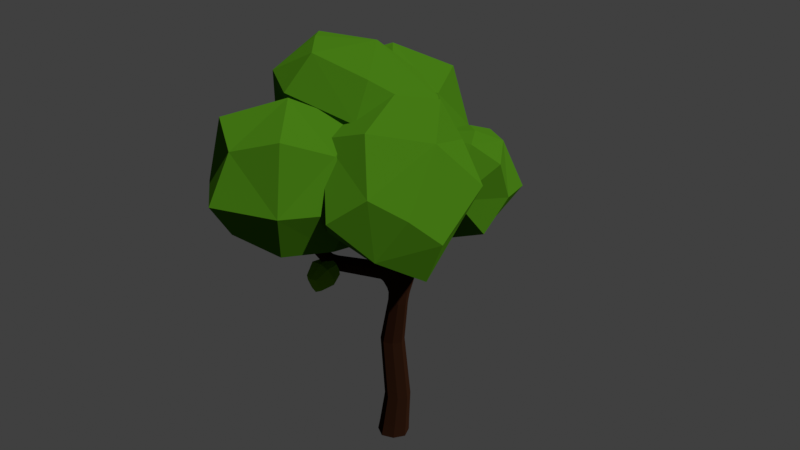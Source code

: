 # Source: CartoonTree1Blend.blend  (saved by Blender 2.77.0; exported with 4.5.12 LTS)
import bpy
from mathutils import Matrix  # noqa: F401  (used for matrix-valued properties, if any)

bpy.ops.wm.read_factory_settings(use_empty=True)
scene = bpy.context.scene
scene.name = 'Scene'

# ---- collections
col_collection_1 = bpy.data.collections.new('Collection 1'); scene.collection.children.link(col_collection_1)

# ---- images (referenced by path relative to the original .blend; pixels are not part of the script)
import os
ASSET_DIR = os.environ.get("B2B_ASSET_DIR", "")  # directory of the original .blend (textures are referenced by path, not embedded)
HERE = os.path.dirname(os.path.abspath(__file__))  # packed textures are extracted next to this script under _unpacked/

def load_image(name, relpath, width, height, colorspace="sRGB"):
    """Load a texture the original file referenced (path relative to the .blend, or extracted next to this script)."""
    p = next((c for c in (os.path.join(HERE, relpath), os.path.join(ASSET_DIR, relpath)) if relpath and os.path.exists(c)), "")
    if p:
        img = bpy.data.images.load(p, check_existing=True)
        img.name = name
    else:  # same state as the original file: an image datablock whose file is absent (Cycles renders it pink)
        img = bpy.data.images.new(name, width, height)
        img.source = "FILE"
        img.filepath = "//" + (relpath or name)
    img.colorspace_settings.name = colorspace
    return img
img_leaves_2_cartoon_jpg = load_image('Leaves_2_Cartoon.jpg', 'Leaves_2_Cartoon.jpg', 1024, 1024, 'sRGB')
img_leaves_2_cartoon_2_jpg = load_image('Leaves_2_Cartoon_2.jpg', 'Leaves_2_Cartoon_2.jpg', 1024, 1024, 'sRGB')
img_trunk_4_cartoon_jpg = load_image('Trunk_4_Cartoon.jpg', 'Trunk_4_Cartoon.jpg', 1024, 1024, 'sRGB')

# ---- materials (node trees are filled in below, after node groups)
mat_leafs = bpy.data.materials.new('Leafs')
mat_leafs.alpha_threshold = 0.0
mat_leafs.roughness = 0.5
mat_leafs2 = bpy.data.materials.new('Leafs2')
mat_leafs2.alpha_threshold = 0.0
mat_leafs2.roughness = 0.5
mat_material_004 = bpy.data.materials.new('Material.004')
mat_material_004.alpha_threshold = 0.0
mat_material_004.roughness = 0.5

# ---- material node trees
mat_leafs.use_nodes = True; mat_leafs.node_tree.nodes.clear()
_N = mat_leafs.node_tree.nodes; _L = mat_leafs.node_tree.links
n0 = _N.new('ShaderNodeOutputMaterial'); n0.name = 'Material Output'; n0.location = (300, 300)
n1 = _N.new('ShaderNodeTexImage'); n1.name = 'Image Texture'; n1.location = (-180, 300)
n1.width = 140
n1.image = img_leaves_2_cartoon_jpg
n2 = _N.new('ShaderNodeBsdfDiffuse'); n2.name = 'Diffuse BSDF'; n2.location = (10, 300)
n2.inputs[1].default_value = 0.2514
n3 = _N.new('ShaderNodeBsdfDiffuse'); n3.name = 'Diffuse BSDF.001'; n3.location = (10, 151)
n3.inputs[0].default_value = (0.04701, 0.1531, 0.00587, 1.0)
n3.inputs[1].default_value = 0.2514
_L.new(n1.outputs[0], n2.inputs[0])
_L.new(n3.outputs[0], n0.inputs[0])
n0.is_active_output = True
mat_leafs2.use_nodes = True; mat_leafs2.node_tree.nodes.clear()
_N = mat_leafs2.node_tree.nodes; _L = mat_leafs2.node_tree.links
n0 = _N.new('ShaderNodeOutputMaterial'); n0.name = 'Material Output'; n0.location = (300, 300)
n1 = _N.new('ShaderNodeTexImage'); n1.name = 'Image Texture'; n1.location = (-180, 300)
n1.width = 140
n1.image = img_leaves_2_cartoon_2_jpg
n2 = _N.new('ShaderNodeBsdfDiffuse'); n2.name = 'Diffuse BSDF'; n2.location = (10, 300)
n3 = _N.new('ShaderNodeBsdfDiffuse'); n3.name = 'Diffuse BSDF.001'; n3.location = (9, 157)
n3.inputs[0].default_value = (0.112, 0.2743, 0.00555, 1.0)
_L.new(n1.outputs[0], n2.inputs[0])
_L.new(n3.outputs[0], n0.inputs[0])
n0.is_active_output = True
mat_material_004.use_nodes = True; mat_material_004.node_tree.nodes.clear()
_N = mat_material_004.node_tree.nodes; _L = mat_material_004.node_tree.links
n0 = _N.new('ShaderNodeOutputMaterial'); n0.name = 'Material Output'; n0.location = (300, 300)
n1 = _N.new('ShaderNodeTexImage'); n1.name = 'Image Texture'; n1.location = (-181, 300)
n1.width = 140
n1.image = img_trunk_4_cartoon_jpg
n2 = _N.new('ShaderNodeBsdfDiffuse'); n2.name = 'Diffuse BSDF'; n2.location = (9, 300)
n2.width = 151
n2.inputs[1].default_value = 1.0
n3 = _N.new('ShaderNodeBsdfDiffuse'); n3.name = 'Diffuse BSDF.001'; n3.location = (9, 151)
n3.width = 151
n3.inputs[0].default_value = (0.01739, 0.006332, 0.002973, 1.0)
n3.inputs[1].default_value = 1.0
_L.new(n1.outputs[0], n2.inputs[0])
_L.new(n3.outputs[0], n0.inputs[0])
n0.is_active_output = True

# ---- world
world_world = bpy.data.worlds.new('World'); scene.world = world_world
world_world.color = (0.05088, 0.05088, 0.05088)
world_world.use_sun_shadow = False
world_world.sun_shadow_jitter_overblur = 0.0
world_world.cycles.sampling_method = 'MANUAL'

# ---- cameras
cam_camera = bpy.data.cameras.new('Camera')
cam_camera.clip_end = 100.0
cam_camera.lens = 35.0
cam_camera.sensor_width = 32.0
cam_camera.sensor_height = 18.0
cam_camera.ortho_scale = 7.314
cam_camera.dof.focus_distance = 0.0

# ---- lights
light_lamp = bpy.data.lights.new('Lamp', 'SUN')
light_lamp.transmission_factor = 0.0
light_lamp.cutoff_distance = 30.0
light_lamp.angle = 0.02
light_lamp.energy = 4.0
light_lamp.shadow_buffer_clip_start = 1.001
light_lamp.shadow_soft_size = 0.01
light_lamp.shadow_cascade_max_distance = 1000.0

# ---- meshes
me_cube_008 = bpy.data.meshes.new('Cube.008')
me_cube_008.from_pydata([(-1.0, 0.0, 0.0), (0.2185, 1.123, -0.0009558), (1.504, 0.06897, -0.01508), (0.2185, -1.074, -0.0009558), (0.1274, 0.02452, -0.9138), (0.2185, 0.02452, 0.8381), (-0.75, -0.75, 0.0), (-0.5782, 1.434e-08, 0.6297), (-0.75, 0.75, 0.0), (-0.75, 0.0, -0.75), (0.2185, 0.8482, 0.527), (1.366, 0.819, -0.01508), (0.2185, 0.8482, -0.8246), (1.255, 0.06897, 0.3422), (1.366, -0.681, -0.01508), (1.186, 0.06897, -0.6392), (0.2185, -0.7992, 0.6067), (0.3527, -0.7992, -0.633), (-0.5556, -0.5556, -0.5556), (-0.5556, -0.5556, 0.5556), (-0.5556, 0.5556, -0.5556), (-0.5556, 0.5556, 0.5556), (1.171, -0.4866, -0.5706), (1.171, -0.4866, 0.3829), (1.171, 0.6245, -0.5706), (1.171, 0.6245, 0.2715)], [], [(0, 6, 19, 7), (0, 7, 21, 8), (0, 8, 20, 9), (0, 9, 18, 6), (1, 8, 21, 10), (1, 10, 25, 11), (1, 11, 24, 12), (1, 12, 20, 8), (2, 11, 25, 13), (2, 13, 23, 14), (2, 14, 22, 15), (2, 15, 24, 11), (3, 14, 23, 16), (3, 16, 19, 6), (3, 6, 18, 17), (3, 17, 22, 14), (4, 17, 18, 9), (4, 9, 20, 12), (4, 12, 24, 15), (4, 15, 22, 17), (5, 16, 23, 13), (5, 13, 25, 10), (5, 10, 21, 7), (5, 7, 19, 16)])
_uv = me_cube_008.uv_layers.new(name='UVMap')
_uv.uv.foreach_set('vector', [0.8302, 0.122, 0.4552, 0.122, 0.5524, 0.3998, 0.8302, 0.4369, 0.8302, 0.122, 0.8302, 0.4369, 1.108, 0.3998, 1.205, 0.122, 0.8302, 0.122, 1.205, 0.122, 1.108, -0.1557, 0.8302, -0.253, 0.8302, 0.122, 0.8302, -0.253, 0.5524, -0.1557, 0.4552, 0.122, 0.532, 0.1216, 0.04772, 0.122, 0.1449, 0.3998, 0.532, 0.3855, 0.532, 0.1216, 0.532, 0.3855, 1.008, 0.2578, 1.106, 0.1145, 0.532, 0.1216, 1.106, 0.1145, 1.008, -0.1633, 0.532, -0.2903, 0.532, 0.1216, 0.532, -0.2903, 0.1449, -0.1557, 0.04772, 0.122, 0.8647, 0.1145, 1.24, 0.1145, 1.142, 0.2578, 0.8647, 0.2932, 0.8647, 0.1145, 0.8647, 0.2932, 0.5869, 0.3135, 0.4897, 0.1145, 0.8647, 0.1145, 0.4897, 0.1145, 0.5869, -0.1633, 0.8647, -0.1976, 0.8647, 0.1145, 0.8647, -0.1976, 1.142, -0.1633, 1.24, 0.1145, 0.532, 0.1216, 1.106, 0.1145, 1.008, 0.3135, 0.532, 0.4254, 0.532, 0.1216, 0.532, 0.4254, 0.1449, 0.3998, 0.04772, 0.122, 0.532, 0.1216, 0.04772, 0.122, 0.1449, -0.1557, 0.5991, -0.1944, 0.532, 0.1216, 0.5991, -0.1944, 1.008, -0.1633, 1.106, 0.1145, 0.4864, 0.8424, 0.5991, 0.4306, 0.1449, 0.5524, 0.04772, 0.8302, 0.4864, 0.8424, 0.04772, 0.8302, 0.1449, 1.108, 0.532, 1.254, 0.4864, 0.8424, 0.532, 1.254, 1.008, 1.142, 1.016, 0.8647, 0.4864, 0.8424, 1.016, 0.8647, 1.008, 0.5869, 0.5991, 0.4306, 0.532, 0.8424, 0.532, 0.4306, 1.008, 0.5869, 1.05, 0.8647, 0.532, 0.8424, 1.05, 0.8647, 1.008, 1.142, 0.532, 1.254, 0.532, 0.8424, 0.532, 1.254, 0.1449, 1.108, 0.1336, 0.8302, 0.532, 0.8424, 0.1336, 0.8302, 0.1449, 0.5524, 0.532, 0.4306])
me_cube_008.materials.append(mat_leafs)
me_cube_008.use_remesh_preserve_volume = False
me_cube_008.use_remesh_preserve_attributes = False
me_cube_008.use_mirror_vertex_groups = False
me_cube_008.update()
me_cube_007 = bpy.data.meshes.new('Cube.007')
me_cube_007.from_pydata([(-1.0, 0.0, 0.0), (0.0, 1.0, 0.0), (0.8885, 0.0, 0.0), (0.0, -1.0, 0.0), (0.0, 0.0, -1.0), (0.0, 0.0, 0.764), (-0.75, -0.75, 0.0), (-0.75, 0.0, 0.75), (-0.75, 0.75, 0.0), (-0.75, 0.0, -0.75), (0.0, 0.75, 0.4807), (0.75, 0.75, 0.0), (0.0, 0.75, -0.75), (0.6394, 0.0, 0.3573), (0.75, -0.75, 0.0), (0.75, 0.0, -0.75), (0.0, -0.75, 0.5533), (0.0, -0.75, -0.75), (-0.5556, -0.5556, -0.5556), (-0.5556, -0.5556, 0.5556), (-0.5556, 0.5556, -0.5556), (-0.5556, 0.5556, 0.5556), (0.5556, -0.5556, -0.5556), (0.5556, -0.5556, 0.398), (0.5556, 0.5556, -0.5556), (0.5556, 0.5556, 0.2866)], [], [(0, 6, 19, 7), (0, 7, 21, 8), (0, 8, 20, 9), (0, 9, 18, 6), (1, 8, 21, 10), (1, 10, 25, 11), (1, 11, 24, 12), (1, 12, 20, 8), (2, 11, 25, 13), (2, 13, 23, 14), (2, 14, 22, 15), (2, 15, 24, 11), (3, 14, 23, 16), (3, 16, 19, 6), (3, 6, 18, 17), (3, 17, 22, 14), (4, 17, 18, 9), (4, 9, 20, 12), (4, 12, 24, 15), (4, 15, 22, 17), (5, 16, 23, 13), (5, 13, 25, 10), (5, 10, 21, 7), (5, 7, 19, 16)])
_uv = me_cube_007.uv_layers.new(name='UVMap')
_uv.uv.foreach_set('vector', [0.6039, 0.1882, 0.2289, 0.1882, 0.3261, 0.466, 0.6039, 0.5632, 0.6039, 0.1882, 0.6039, 0.5632, 0.8817, 0.466, 0.9789, 0.1882, 0.6039, 0.1882, 0.9789, 0.1882, 0.8817, -0.08955, 0.6039, -0.1868, 0.6039, 0.1882, 0.6039, -0.1868, 0.3261, -0.08955, 0.2289, 0.1882, 0.2561, 0.1882, -0.1189, 0.1882, -0.02166, 0.466, 0.2561, 0.4286, 0.2561, 0.1882, 0.2561, 0.4286, 0.5339, 0.3315, 0.6311, 0.1882, 0.2561, 0.1882, 0.6311, 0.1882, 0.5339, -0.08955, 0.2561, -0.1868, 0.2561, 0.1882, 0.2561, -0.1868, -0.02166, -0.08955, -0.1189, 0.1882, 0.6039, 0.1882, 0.9789, 0.1882, 0.8817, 0.3315, 0.6039, 0.3669, 0.6039, 0.1882, 0.6039, 0.3669, 0.3261, 0.3872, 0.2289, 0.1882, 0.6039, 0.1882, 0.2289, 0.1882, 0.3261, -0.08955, 0.6039, -0.1868, 0.6039, 0.1882, 0.6039, -0.1868, 0.8817, -0.08955, 0.9789, 0.1882, 0.2561, 0.1882, 0.6311, 0.1882, 0.5339, 0.3872, 0.2561, 0.4649, 0.2561, 0.1882, 0.2561, 0.4649, -0.02166, 0.466, -0.1189, 0.1882, 0.2561, 0.1882, -0.1189, 0.1882, -0.02166, -0.08955, 0.2561, -0.1868, 0.2561, 0.1882, 0.2561, -0.1868, 0.5339, -0.08955, 0.6311, 0.1882, 0.2561, 0.6039, 0.2561, 0.2289, -0.02166, 0.3261, -0.1189, 0.6039, 0.2561, 0.6039, -0.1189, 0.6039, -0.02166, 0.8817, 0.2561, 0.9789, 0.2561, 0.6039, 0.2561, 0.9789, 0.5339, 0.8817, 0.6311, 0.6039, 0.2561, 0.6039, 0.6311, 0.6039, 0.5339, 0.3261, 0.2561, 0.2289, 0.2561, 0.6039, 0.2561, 0.2289, 0.5339, 0.3261, 0.5758, 0.6039, 0.2561, 0.6039, 0.5758, 0.6039, 0.5339, 0.8817, 0.2561, 0.9789, 0.2561, 0.6039, 0.2561, 0.9789, -0.02166, 0.8817, -0.1189, 0.6039, 0.2561, 0.6039, -0.1189, 0.6039, -0.02166, 0.3261, 0.2561, 0.2289])
me_cube_007.materials.append(mat_leafs2)
me_cube_007.use_remesh_preserve_volume = False
me_cube_007.use_remesh_preserve_attributes = False
me_cube_007.use_mirror_vertex_groups = False
me_cube_007.update()
me_cube_006 = bpy.data.meshes.new('Cube.006')
me_cube_006.from_pydata([(-1.0, 0.0, 0.0), (0.0, 1.0, 0.0), (0.8885, 0.0, 0.0), (0.0, -1.0, 0.0), (0.0, 0.0, -1.0), (0.0, 0.0, 0.764), (-0.75, -0.75, 0.0), (-0.75, 0.0, 0.75), (-0.75, 0.75, 0.0), (-0.75, 0.0, -0.75), (0.0, 0.75, 0.4807), (0.75, 0.75, 0.0), (0.0, 0.75, -0.75), (0.6394, 0.0, 0.3573), (0.75, -0.75, 0.0), (0.75, 0.0, -0.75), (0.0, -0.75, 0.5533), (0.0, -0.75, -0.75), (-0.5556, -0.5556, -0.5556), (-0.5556, -0.5556, 0.5556), (-0.5556, 0.5556, -0.5556), (-0.5556, 0.5556, 0.5556), (0.5556, -0.5556, -0.5556), (0.5556, -0.5556, 0.398), (0.5556, 0.5556, -0.5556), (0.5556, 0.5556, 0.2866)], [], [(0, 6, 19, 7), (0, 7, 21, 8), (0, 8, 20, 9), (0, 9, 18, 6), (1, 8, 21, 10), (1, 10, 25, 11), (1, 11, 24, 12), (1, 12, 20, 8), (2, 11, 25, 13), (2, 13, 23, 14), (2, 14, 22, 15), (2, 15, 24, 11), (3, 14, 23, 16), (3, 16, 19, 6), (3, 6, 18, 17), (3, 17, 22, 14), (4, 17, 18, 9), (4, 9, 20, 12), (4, 12, 24, 15), (4, 15, 22, 17), (5, 16, 23, 13), (5, 13, 25, 10), (5, 10, 21, 7), (5, 7, 19, 16)])
_uv = me_cube_006.uv_layers.new(name='UVMap')
_uv.uv.foreach_set('vector', [0.81, 0.7676, 0.435, 0.7676, 0.5322, 1.045, 0.81, 1.143, 0.81, 0.7676, 0.81, 1.143, 1.088, 1.045, 1.185, 0.7676, 0.81, 0.7676, 1.185, 0.7676, 1.088, 0.4898, 0.81, 0.3926, 0.81, 0.7676, 0.81, 0.3926, 0.5322, 0.4898, 0.435, 0.7676, 0.9172, 0.7676, 0.5422, 0.7676, 0.6394, 1.045, 0.9172, 1.008, 0.9172, 0.7676, 0.9172, 1.008, 1.195, 0.9109, 1.292, 0.7676, 0.9172, 0.7676, 1.292, 0.7676, 1.195, 0.4898, 0.9172, 0.3926, 0.9172, 0.7676, 0.9172, 0.3926, 0.6394, 0.4898, 0.5422, 0.7676, 0.81, 0.7676, 1.185, 0.7676, 1.088, 0.9109, 0.81, 0.9462, 0.81, 0.7676, 0.81, 0.9462, 0.5322, 0.9666, 0.435, 0.7676, 0.81, 0.7676, 0.435, 0.7676, 0.5322, 0.4898, 0.81, 0.3926, 0.81, 0.7676, 0.81, 0.3926, 1.088, 0.4898, 1.185, 0.7676, 0.9172, 0.7676, 1.292, 0.7676, 1.195, 0.9666, 0.9172, 1.044, 0.9172, 0.7676, 0.9172, 1.044, 0.6394, 1.045, 0.5422, 0.7676, 0.9172, 0.7676, 0.5422, 0.7676, 0.6394, 0.4898, 0.9172, 0.3926, 0.9172, 0.7676, 0.9172, 0.3926, 1.195, 0.4898, 1.292, 0.7676, 0.9172, 0.81, 0.9172, 0.435, 0.6394, 0.5322, 0.5422, 0.81, 0.9172, 0.81, 0.5422, 0.81, 0.6394, 1.088, 0.9172, 1.185, 0.9172, 0.81, 0.9172, 1.185, 1.195, 1.088, 1.292, 0.81, 0.9172, 0.81, 1.292, 0.81, 1.195, 0.5322, 0.9172, 0.435, 0.9172, 0.81, 0.9172, 0.435, 1.195, 0.5322, 1.237, 0.81, 0.9172, 0.81, 1.237, 0.81, 1.195, 1.088, 0.9172, 1.185, 0.9172, 0.81, 0.9172, 1.185, 0.6394, 1.088, 0.5422, 0.81, 0.9172, 0.81, 0.5422, 0.81, 0.6394, 0.5322, 0.9172, 0.435])
me_cube_006.materials.append(mat_leafs2)
me_cube_006.use_remesh_preserve_volume = False
me_cube_006.use_remesh_preserve_attributes = False
me_cube_006.use_mirror_vertex_groups = False
me_cube_006.update()
me_cube_005 = bpy.data.meshes.new('Cube.005')
me_cube_005.from_pydata([(-1.0, 0.0, 0.0), (0.2185, 1.123, -0.0009558), (1.504, 0.06897, -0.01508), (0.2185, -1.074, -0.0009558), (0.1274, 0.02452, -0.9138), (0.2185, 0.02452, 0.8381), (-0.75, -0.75, 0.0), (-0.5782, 1.434e-08, 0.6297), (-0.75, 0.75, 0.0), (-0.75, 0.0, -0.75), (0.2185, 0.8482, 0.527), (1.366, 0.819, -0.01508), (0.2185, 0.8482, -0.8246), (1.255, 0.06897, 0.3422), (1.366, -0.681, -0.01508), (1.186, 0.06897, -0.6392), (0.2185, -0.7992, 0.6067), (0.3527, -0.7992, -0.633), (-0.5556, -0.5556, -0.5556), (-0.5556, -0.5556, 0.5556), (-0.5556, 0.5556, -0.5556), (-0.5556, 0.5556, 0.5556), (1.171, -0.4866, -0.5706), (1.171, -0.4866, 0.3829), (1.171, 0.6245, -0.5706), (1.171, 0.6245, 0.2715)], [], [(0, 6, 19, 7), (0, 7, 21, 8), (0, 8, 20, 9), (0, 9, 18, 6), (1, 8, 21, 10), (1, 10, 25, 11), (1, 11, 24, 12), (1, 12, 20, 8), (2, 11, 25, 13), (2, 13, 23, 14), (2, 14, 22, 15), (2, 15, 24, 11), (3, 14, 23, 16), (3, 16, 19, 6), (3, 6, 18, 17), (3, 17, 22, 14), (4, 17, 18, 9), (4, 9, 20, 12), (4, 12, 24, 15), (4, 15, 22, 17), (5, 16, 23, 13), (5, 13, 25, 10), (5, 10, 21, 7), (5, 7, 19, 16)])
_uv = me_cube_005.uv_layers.new(name='UVMap')
_uv.uv.foreach_set('vector', [0.2061, 0.6022, -0.1689, 0.6022, -0.07165, 0.88, 0.2061, 0.9171, 0.2061, 0.6022, 0.2061, 0.9171, 0.4839, 0.88, 0.5811, 0.6022, 0.2061, 0.6022, 0.5811, 0.6022, 0.4839, 0.3244, 0.2061, 0.2272, 0.2061, 0.6022, 0.2061, 0.2272, -0.07165, 0.3244, -0.1689, 0.6022, 0.6486, 0.6017, 0.1643, 0.6022, 0.2616, 0.88, 0.6486, 0.8657, 0.6486, 0.6017, 0.6486, 0.8657, 1.125, 0.7379, 1.222, 0.5947, 0.6486, 0.6017, 1.222, 0.5947, 1.125, 0.3169, 0.6486, 0.1899, 0.6486, 0.6017, 0.6486, 0.1899, 0.2616, 0.3244, 0.1643, 0.6022, 0.2406, 0.5947, 0.6156, 0.5947, 0.5184, 0.7379, 0.2406, 0.7733, 0.2406, 0.5947, 0.2406, 0.7733, -0.03717, 0.7937, -0.1344, 0.5947, 0.2406, 0.5947, -0.1344, 0.5947, -0.03717, 0.3169, 0.2406, 0.2826, 0.2406, 0.5947, 0.2406, 0.2826, 0.5184, 0.3169, 0.6156, 0.5947, 0.6486, 0.6017, 1.222, 0.5947, 1.125, 0.7937, 0.6486, 0.9056, 0.6486, 0.6017, 0.6486, 0.9056, 0.2616, 0.88, 0.1643, 0.6022, 0.6486, 0.6017, 0.1643, 0.6022, 0.2616, 0.3244, 0.7157, 0.2857, 0.6486, 0.6017, 0.7157, 0.2857, 1.125, 0.3169, 1.222, 0.5947, 0.6031, 0.2184, 0.7157, -0.1935, 0.2616, -0.07165, 0.1643, 0.2061, 0.6031, 0.2184, 0.1643, 0.2061, 0.2616, 0.4839, 0.6486, 0.6302, 0.6031, 0.2184, 0.6486, 0.6302, 1.125, 0.5184, 1.132, 0.2406, 0.6031, 0.2184, 1.132, 0.2406, 1.125, -0.03717, 0.7157, -0.1935, 0.6486, 0.2184, 0.6486, -0.1935, 1.125, -0.03717, 1.167, 0.2406, 0.6486, 0.2184, 1.167, 0.2406, 1.125, 0.5184, 0.6486, 0.6302, 0.6486, 0.2184, 0.6486, 0.6302, 0.2616, 0.4839, 0.2503, 0.2061, 0.6486, 0.2184, 0.2503, 0.2061, 0.2616, -0.07165, 0.6486, -0.1935])
me_cube_005.materials.append(mat_leafs)
me_cube_005.use_remesh_preserve_volume = False
me_cube_005.use_remesh_preserve_attributes = False
me_cube_005.use_mirror_vertex_groups = False
me_cube_005.update()
me_cube_004 = bpy.data.meshes.new('Cube.004')
me_cube_004.from_pydata([(-1.0, 0.0, 0.0), (0.0, 1.0, 0.0), (0.8885, 0.0, 0.0), (0.0, -1.0, 0.0), (0.0, 0.0, -1.0), (0.0, 0.0, 0.764), (-0.75, -0.75, 0.0), (-0.75, 0.0, 0.75), (-0.75, 0.75, 0.0), (-0.75, 0.0, -0.75), (0.0, 0.75, 0.4807), (0.75, 0.75, 0.0), (0.0, 0.75, -0.75), (0.6394, 0.0, 0.3573), (0.75, -0.75, 0.0), (0.75, 0.0, -0.75), (0.0, -0.75, 0.5533), (0.0, -0.75, -0.75), (-0.5556, -0.5556, -0.5556), (-0.5556, -0.5556, 0.5556), (-0.5556, 0.5556, -0.5556), (-0.5556, 0.5556, 0.5556), (0.5556, -0.5556, -0.5556), (0.5556, -0.5556, 0.398), (0.5556, 0.5556, -0.5556), (0.5556, 0.5556, 0.2866)], [], [(0, 6, 19, 7), (0, 7, 21, 8), (0, 8, 20, 9), (0, 9, 18, 6), (1, 8, 21, 10), (1, 10, 25, 11), (1, 11, 24, 12), (1, 12, 20, 8), (2, 11, 25, 13), (2, 13, 23, 14), (2, 14, 22, 15), (2, 15, 24, 11), (3, 14, 23, 16), (3, 16, 19, 6), (3, 6, 18, 17), (3, 17, 22, 14), (4, 17, 18, 9), (4, 9, 20, 12), (4, 12, 24, 15), (4, 15, 22, 17), (5, 16, 23, 13), (5, 13, 25, 10), (5, 10, 21, 7), (5, 7, 19, 16)])
_uv = me_cube_004.uv_layers.new(name='UVMap')
_uv.uv.foreach_set('vector', [0.3156, 0.6741, -0.05942, 0.6741, 0.0378, 0.9519, 0.3156, 1.049, 0.3156, 0.6741, 0.3156, 1.049, 0.5934, 0.9519, 0.6906, 0.6741, 0.3156, 0.6741, 0.6906, 0.6741, 0.5934, 0.3963, 0.3156, 0.2991, 0.3156, 0.6741, 0.3156, 0.2991, 0.0378, 0.3963, -0.05942, 0.6741, 0.4646, 0.6741, 0.0896, 0.6741, 0.1868, 0.9519, 0.4646, 0.9144, 0.4646, 0.6741, 0.4646, 0.9144, 0.7424, 0.8174, 0.8396, 0.6741, 0.4646, 0.6741, 0.8396, 0.6741, 0.7424, 0.3963, 0.4646, 0.2991, 0.4646, 0.6741, 0.4646, 0.2991, 0.1868, 0.3963, 0.0896, 0.6741, 0.3156, 0.6741, 0.6906, 0.6741, 0.5934, 0.8174, 0.3156, 0.8527, 0.3156, 0.6741, 0.3156, 0.8527, 0.0378, 0.8731, -0.05942, 0.6741, 0.3156, 0.6741, -0.05942, 0.6741, 0.0378, 0.3963, 0.3156, 0.2991, 0.3156, 0.6741, 0.3156, 0.2991, 0.5934, 0.3963, 0.6906, 0.6741, 0.4646, 0.6741, 0.8396, 0.6741, 0.7424, 0.8731, 0.4646, 0.9507, 0.4646, 0.6741, 0.4646, 0.9507, 0.1868, 0.9519, 0.0896, 0.6741, 0.4646, 0.6741, 0.0896, 0.6741, 0.1868, 0.3963, 0.4646, 0.2991, 0.4646, 0.6741, 0.4646, 0.2991, 0.7424, 0.3963, 0.8396, 0.6741, 0.4646, 0.3156, 0.4646, -0.05942, 0.1868, 0.0378, 0.0896, 0.3156, 0.4646, 0.3156, 0.0896, 0.3156, 0.1868, 0.5934, 0.4646, 0.6906, 0.4646, 0.3156, 0.4646, 0.6906, 0.7424, 0.5934, 0.8396, 0.3156, 0.4646, 0.3156, 0.8396, 0.3156, 0.7424, 0.0378, 0.4646, -0.05942, 0.4646, 0.3156, 0.4646, -0.05942, 0.7424, 0.0378, 0.7843, 0.3156, 0.4646, 0.3156, 0.7843, 0.3156, 0.7424, 0.5934, 0.4646, 0.6906, 0.4646, 0.3156, 0.4646, 0.6906, 0.1868, 0.5934, 0.0896, 0.3156, 0.4646, 0.3156, 0.0896, 0.3156, 0.1868, 0.0378, 0.4646, -0.05942])
me_cube_004.materials.append(mat_leafs)
me_cube_004.use_remesh_preserve_volume = False
me_cube_004.use_remesh_preserve_attributes = False
me_cube_004.use_mirror_vertex_groups = False
me_cube_004.update()
me_cube_003 = bpy.data.meshes.new('Cube.003')
me_cube_003.from_pydata([(-1.0, 0.0, 0.0), (0.2185, 1.123, -0.0009558), (1.504, 0.06897, -0.01508), (0.2185, -1.074, -0.0009558), (0.1274, 0.02452, -0.9138), (0.2185, 0.02452, 0.8381), (-0.75, -0.75, 0.0), (-0.5782, 1.434e-08, 0.6297), (-0.75, 0.75, 0.0), (-0.75, 0.0, -0.75), (0.2185, 0.8482, 0.527), (1.366, 0.819, -0.01508), (0.2185, 0.8482, -0.8246), (1.255, 0.06897, 0.3422), (1.366, -0.681, -0.01508), (1.186, 0.06897, -0.6392), (0.2185, -0.7992, 0.6067), (0.3527, -0.7992, -0.633), (-0.5556, -0.5556, -0.5556), (-0.5556, -0.5556, 0.5556), (-0.5556, 0.5556, -0.5556), (-0.5556, 0.5556, 0.5556), (1.171, -0.4866, -0.5706), (1.171, -0.4866, 0.3829), (1.171, 0.6245, -0.5706), (1.171, 0.6245, 0.2715)], [], [(0, 6, 19, 7), (0, 7, 21, 8), (0, 8, 20, 9), (0, 9, 18, 6), (1, 8, 21, 10), (1, 10, 25, 11), (1, 11, 24, 12), (1, 12, 20, 8), (2, 11, 25, 13), (2, 13, 23, 14), (2, 14, 22, 15), (2, 15, 24, 11), (3, 14, 23, 16), (3, 16, 19, 6), (3, 6, 18, 17), (3, 17, 22, 14), (4, 17, 18, 9), (4, 9, 20, 12), (4, 12, 24, 15), (4, 15, 22, 17), (5, 16, 23, 13), (5, 13, 25, 10), (5, 10, 21, 7), (5, 7, 19, 16)])
_uv = me_cube_003.uv_layers.new(name='UVMap')
_uv.uv.foreach_set('vector', [0.4919, 0.643, 0.1169, 0.643, 0.2141, 0.9208, 0.4919, 0.9579, 0.4919, 0.643, 0.4919, 0.9579, 0.7697, 0.9208, 0.8669, 0.643, 0.4919, 0.643, 0.8669, 0.643, 0.7697, 0.3652, 0.4919, 0.268, 0.4919, 0.643, 0.4919, 0.268, 0.2141, 0.3652, 0.1169, 0.643, 0.9851, 0.6425, 0.5008, 0.643, 0.598, 0.9208, 0.9851, 0.9065, 0.9851, 0.6425, 0.9851, 0.9065, 1.462, 0.7788, 1.559, 0.6355, 0.9851, 0.6425, 1.559, 0.6355, 1.462, 0.3577, 0.9851, 0.2307, 0.9851, 0.6425, 0.9851, 0.2307, 0.598, 0.3652, 0.5008, 0.643, 0.5264, 0.6355, 0.9014, 0.6355, 0.8042, 0.7788, 0.5264, 0.8141, 0.5264, 0.6355, 0.5264, 0.8141, 0.2486, 0.8345, 0.1514, 0.6355, 0.5264, 0.6355, 0.1514, 0.6355, 0.2486, 0.3577, 0.5264, 0.3234, 0.5264, 0.6355, 0.5264, 0.3234, 0.8042, 0.3577, 0.9014, 0.6355, 0.9851, 0.6425, 1.559, 0.6355, 1.462, 0.8345, 0.9851, 0.9464, 0.9851, 0.6425, 0.9851, 0.9464, 0.598, 0.9208, 0.5008, 0.643, 0.9851, 0.6425, 0.5008, 0.643, 0.598, 0.3652, 1.052, 0.3265, 0.9851, 0.6425, 1.052, 0.3265, 1.462, 0.3577, 1.559, 0.6355, 0.9395, 0.5042, 1.052, 0.09233, 0.598, 0.2141, 0.5008, 0.4919, 0.9395, 0.5042, 0.5008, 0.4919, 0.598, 0.7697, 0.9851, 0.916, 0.9395, 0.5042, 0.9851, 0.916, 1.462, 0.8042, 1.469, 0.5264, 0.9395, 0.5042, 1.469, 0.5264, 1.462, 0.2486, 1.052, 0.09233, 0.9851, 0.5042, 0.9851, 0.09233, 1.462, 0.2486, 1.503, 0.5264, 0.9851, 0.5042, 1.503, 0.5264, 1.462, 0.8042, 0.9851, 0.916, 0.9851, 0.5042, 0.9851, 0.916, 0.598, 0.7697, 0.5867, 0.4919, 0.9851, 0.5042, 0.5867, 0.4919, 0.598, 0.2141, 0.9851, 0.09233])
me_cube_003.materials.append(mat_leafs2)
me_cube_003.use_remesh_preserve_volume = False
me_cube_003.use_remesh_preserve_attributes = False
me_cube_003.use_mirror_vertex_groups = False
me_cube_003.update()
me_cube_001 = bpy.data.meshes.new('Cube.001')
me_cube_001.from_pydata([(-1.0, 0.0, 0.0), (0.0, 1.0, 0.0), (0.8885, 0.0, 0.0), (0.0, -1.0, 0.0), (0.0, 0.0, -1.0), (0.0, 0.0, 0.764), (-0.75, -0.75, 0.0), (-0.75, 0.0, 0.75), (-0.75, 0.75, 0.0), (-0.75, 0.0, -0.75), (0.0, 0.75, 0.4807), (0.75, 0.75, 0.0), (0.0, 0.75, -0.75), (0.6394, 0.0, 0.3573), (0.75, -0.75, 0.0), (0.75, 0.0, -0.75), (0.0, -0.75, 0.5533), (0.0, -0.75, -0.75), (-0.5556, -0.5556, -0.5556), (-0.5556, -0.5556, 0.5556), (-0.5556, 0.5556, -0.5556), (-0.5556, 0.5556, 0.5556), (0.5556, -0.5556, -0.5556), (0.5556, -0.5556, 0.398), (0.5556, 0.5556, -0.5556), (0.5556, 0.5556, 0.2866)], [], [(0, 6, 19, 7), (0, 7, 21, 8), (0, 8, 20, 9), (0, 9, 18, 6), (1, 8, 21, 10), (1, 10, 25, 11), (1, 11, 24, 12), (1, 12, 20, 8), (2, 11, 25, 13), (2, 13, 23, 14), (2, 14, 22, 15), (2, 15, 24, 11), (3, 14, 23, 16), (3, 16, 19, 6), (3, 6, 18, 17), (3, 17, 22, 14), (4, 17, 18, 9), (4, 9, 20, 12), (4, 12, 24, 15), (4, 15, 22, 17), (5, 16, 23, 13), (5, 13, 25, 10), (5, 10, 21, 7), (5, 7, 19, 16)])
_uv = me_cube_001.uv_layers.new(name='UVMap')
_uv.uv.foreach_set('vector', [0.7856, 0.4572, 0.4106, 0.4572, 0.5079, 0.735, 0.7856, 0.8322, 0.7856, 0.4572, 0.7856, 0.8322, 1.063, 0.735, 1.161, 0.4572, 0.7856, 0.4572, 1.161, 0.4572, 1.063, 0.1794, 0.7856, 0.08219, 0.7856, 0.4572, 0.7856, 0.08219, 0.5079, 0.1794, 0.4106, 0.4572, 0.5684, 0.4572, 0.1934, 0.4572, 0.2907, 0.735, 0.5684, 0.6976, 0.5684, 0.4572, 0.5684, 0.6976, 0.8462, 0.6005, 0.9434, 0.4572, 0.5684, 0.4572, 0.9434, 0.4572, 0.8462, 0.1794, 0.5684, 0.08219, 0.5684, 0.4572, 0.5684, 0.08219, 0.2907, 0.1794, 0.1934, 0.4572, 0.7856, 0.4572, 1.161, 0.4572, 1.063, 0.6005, 0.7856, 0.6358, 0.7856, 0.4572, 0.7856, 0.6358, 0.5079, 0.6562, 0.4106, 0.4572, 0.7856, 0.4572, 0.4106, 0.4572, 0.5079, 0.1794, 0.7856, 0.08219, 0.7856, 0.4572, 0.7856, 0.08219, 1.063, 0.1794, 1.161, 0.4572, 0.5684, 0.4572, 0.9434, 0.4572, 0.8462, 0.6562, 0.5684, 0.7339, 0.5684, 0.4572, 0.5684, 0.7339, 0.2907, 0.735, 0.1934, 0.4572, 0.5684, 0.4572, 0.1934, 0.4572, 0.2907, 0.1794, 0.5684, 0.08219, 0.5684, 0.4572, 0.5684, 0.08219, 0.8462, 0.1794, 0.9434, 0.4572, 0.5684, 0.7856, 0.5684, 0.4106, 0.2907, 0.5079, 0.1934, 0.7856, 0.5684, 0.7856, 0.1934, 0.7856, 0.2907, 1.063, 0.5684, 1.161, 0.5684, 0.7856, 0.5684, 1.161, 0.8462, 1.063, 0.9434, 0.7856, 0.5684, 0.7856, 0.9434, 0.7856, 0.8462, 0.5079, 0.5684, 0.4106, 0.5684, 0.7856, 0.5684, 0.4106, 0.8462, 0.5079, 0.8881, 0.7856, 0.5684, 0.7856, 0.8881, 0.7856, 0.8462, 1.063, 0.5684, 1.161, 0.5684, 0.7856, 0.5684, 1.161, 0.2907, 1.063, 0.1934, 0.7856, 0.5684, 0.7856, 0.1934, 0.7856, 0.2907, 0.5079, 0.5684, 0.4106])
me_cube_001.materials.append(mat_leafs)
me_cube_001.use_remesh_preserve_volume = False
me_cube_001.use_remesh_preserve_attributes = False
me_cube_001.use_mirror_vertex_groups = False
me_cube_001.update()
me_cube = bpy.data.meshes.new('Cube')
me_cube.from_pydata([(-1.0, 0.0, 0.0), (0.0, 1.0, 0.0), (0.8885, 0.0, 0.0), (0.0, -1.0, 0.0), (0.0, 0.0, -1.0), (0.0, 0.0, 0.764), (-0.75, -0.75, 0.0), (-0.75, 0.0, 0.75), (-0.75, 0.75, 0.0), (-0.75, 0.0, -0.75), (0.0, 0.75, 0.4807), (0.75, 0.75, 0.0), (0.0, 0.75, -0.75), (0.6394, 0.0, 0.3573), (0.75, -0.75, 0.0), (0.75, 0.0, -0.75), (0.0, -0.75, 0.5533), (0.0, -0.75, -0.75), (-0.5556, -0.5556, -0.5556), (-0.5556, -0.5556, 0.5556), (-0.5556, 0.5556, -0.5556), (-0.5556, 0.5556, 0.5556), (0.5556, -0.5556, -0.5556), (0.5556, -0.5556, 0.398), (0.5556, 0.5556, -0.5556), (0.5556, 0.5556, 0.2866)], [], [(0, 6, 19, 7), (0, 7, 21, 8), (0, 8, 20, 9), (0, 9, 18, 6), (1, 8, 21, 10), (1, 10, 25, 11), (1, 11, 24, 12), (1, 12, 20, 8), (2, 11, 25, 13), (2, 13, 23, 14), (2, 14, 22, 15), (2, 15, 24, 11), (3, 14, 23, 16), (3, 16, 19, 6), (3, 6, 18, 17), (3, 17, 22, 14), (4, 17, 18, 9), (4, 9, 20, 12), (4, 12, 24, 15), (4, 15, 22, 17), (5, 16, 23, 13), (5, 13, 25, 10), (5, 10, 21, 7), (5, 7, 19, 16)])
_uv = me_cube.uv_layers.new(name='UVMap')
_uv.uv.foreach_set('vector', [0.7856, 0.3198, 0.4106, 0.3198, 0.5079, 0.5976, 0.7856, 0.6948, 0.7856, 0.3198, 0.7856, 0.6948, 1.063, 0.5976, 1.161, 0.3198, 0.7856, 0.3198, 1.161, 0.3198, 1.063, 0.042, 0.7856, -0.05523, 0.7856, 0.3198, 0.7856, -0.05523, 0.5079, 0.042, 0.4106, 0.3198, 0.06557, 0.3198, -0.3094, 0.3198, -0.2122, 0.5976, 0.06557, 0.5601, 0.06557, 0.3198, 0.06557, 0.5601, 0.3434, 0.4631, 0.4406, 0.3198, 0.06557, 0.3198, 0.4406, 0.3198, 0.3434, 0.042, 0.06557, -0.05523, 0.06557, 0.3198, 0.06557, -0.05523, -0.2122, 0.042, -0.3094, 0.3198, 0.7856, 0.3198, 1.161, 0.3198, 1.063, 0.4631, 0.7856, 0.4984, 0.7856, 0.3198, 0.7856, 0.4984, 0.5079, 0.5188, 0.4106, 0.3198, 0.7856, 0.3198, 0.4106, 0.3198, 0.5079, 0.042, 0.7856, -0.05523, 0.7856, 0.3198, 0.7856, -0.05523, 1.063, 0.042, 1.161, 0.3198, 0.06557, 0.3198, 0.4406, 0.3198, 0.3434, 0.5188, 0.06557, 0.5964, 0.06557, 0.3198, 0.06557, 0.5964, -0.2122, 0.5976, -0.3094, 0.3198, 0.06557, 0.3198, -0.3094, 0.3198, -0.2122, 0.042, 0.06557, -0.05523, 0.06557, 0.3198, 0.06557, -0.05523, 0.3434, 0.042, 0.4406, 0.3198, 0.06557, 0.7856, 0.06557, 0.4106, -0.2122, 0.5079, -0.3094, 0.7856, 0.06557, 0.7856, -0.3094, 0.7856, -0.2122, 1.063, 0.06557, 1.161, 0.06557, 0.7856, 0.06557, 1.161, 0.3434, 1.063, 0.4406, 0.7856, 0.06557, 0.7856, 0.4406, 0.7856, 0.3434, 0.5079, 0.06557, 0.4106, 0.06557, 0.7856, 0.06557, 0.4106, 0.3434, 0.5079, 0.3853, 0.7856, 0.06557, 0.7856, 0.3853, 0.7856, 0.3434, 1.063, 0.06557, 1.161, 0.06557, 0.7856, 0.06557, 1.161, -0.2122, 1.063, -0.3094, 0.7856, 0.06557, 0.7856, -0.3094, 0.7856, -0.2122, 0.5079, 0.06557, 0.4106])
me_cube.materials.append(mat_leafs)
me_cube.use_remesh_preserve_volume = False
me_cube.use_remesh_preserve_attributes = False
me_cube.use_mirror_vertex_groups = False
me_cube.update()
me_vert = bpy.data.meshes.new('Vert')
me_vert.from_pydata([(-0.09359, 0.1745, 3.638), (0.02752, 0.3526, 0.2341), (-0.2799, 0.04331, 0.2546), (0.02752, -0.266, 0.2341), (-0.09359, -0.1745, 3.638), (0.07419, -0.1825, 3.522), (0.3349, 0.04331, 0.2136), (0.2681, 0.1664, 3.735), (0.2527, 0.1503, 4.009), (0.07263, -0.04738, 3.992), (0.1692, 0.05549, 4.054), (0.2681, -0.1664, 3.735), (0.2527, -0.1503, 4.009), (-0.1284, -3.576e-07, 3.492), (0.4141, -5.96e-07, 3.637), (0.07419, 0.1825, 3.522), (0.299, -6.557e-07, 3.129), (0.1017, -0.1991, 3.155), (-0.09574, -1.788e-07, 3.181), (0.1017, 0.1991, 3.155), (0.5709, -4.768e-07, 4.102), (0.4534, -0.1334, 4.165), (0.3359, -4.768e-07, 4.228), (0.4534, 0.1334, 4.165), (-0.282, 0.009347, 3.707), (-0.2475, 0.1209, 3.906), (-0.1382, -0.06408, 3.99), (-0.1727, -0.1756, 3.791), (-1.149, -0.3546, 4.082), (-1.103, -0.2512, 4.243), (-0.9928, -0.4013, 4.305), (-1.039, -0.5046, 4.145), (-1.359, -0.4975, 4.315), (-1.293, -0.3906, 4.437), (-1.169, -0.5099, 4.471), (-1.236, -0.6169, 4.349), (-1.763, -0.9104, 5.12), (-1.721, -0.8488, 5.177), (-1.648, -0.9077, 5.187), (-1.69, -0.9692, 5.13), (-0.1197, 0.1329, 3.529), (-0.1332, 0.1677, 3.765), (-0.02723, 0.1785, 3.56), (-0.2043, -4.47e-07, 3.622), (-0.1332, -0.1677, 3.765), (-0.02935, -0.01185, 3.961), (0.2592, 0.01387, 4.129), (0.372, -0.142, 4.068), (-0.3294, 0.04331, -0.01799), (0.5043, -5.066e-07, 3.926), (0.372, 0.142, 4.068), (-0.1197, -0.1329, 3.529), (-0.02723, -0.1785, 3.536), (0.1056, -0.1906, 3.328), (0.2026, -0.1764, 3.575), (0.3776, -0.1247, 3.662), (0.3343, -6.557e-07, 3.338), (0.3294, 0.04331, -0.0366), (0.3776, 0.1247, 3.662), (3.576e-07, 0.3747, -0.02729), (-0.0888, -2.384e-07, 3.34), (0.1944, 0.1764, 3.607), (0.2988, 0.1563, 3.914), (0.1659, 0.1286, 4.027), (0.1418, -0.1266, 4.011), (0.1209, 0.008114, 4.023), (0.3077, -0.1563, 3.914), (-3.576e-07, -0.2881, -0.02729), (0.1056, 0.1906, 3.328), (0.2581, 0.2753, 0.2187), (0.2581, -0.1886, 0.2187), (-0.203, -0.1886, 0.2494), (-0.203, 0.2753, 0.2494), (0.3589, 0.04331, 0.9096), (0.09008, -0.2259, 0.9119), (-0.1787, 0.04331, 0.9141), (0.09008, 0.3125, 0.9119), (0.2339, 0.1365, 2.197), (-0.0127, -0.1105, 2.2), (-0.2593, 0.1365, 2.204), (-0.0127, 0.3836, 2.2), (0.2497, 0.1493, 3.136), (0.2497, -0.1493, 3.136), (-0.04639, -0.1493, 3.175), (-0.04639, 0.1493, 3.175), (0.5415, 0.1, 4.118), (0.6231, -4.768e-07, 4.217), (0.5415, -0.1, 4.118), (0.513, -0.125, 4.276), (0.3653, -0.1, 4.212), (0.4029, -4.768e-07, 4.335), (0.3653, 0.1, 4.212), (0.513, 0.125, 4.276), (-0.236, -0.111, 3.699), (-0.2921, 0.1113, 3.785), (-0.1843, 0.05628, 3.998), (-0.1282, -0.1661, 3.912), (-1.105, -0.4554, 4.074), (-1.26, -0.4153, 4.167), (-1.153, -0.2654, 4.147), (-1.201, -0.308, 4.311), (-1.036, -0.3004, 4.314), (-1.08, -0.4448, 4.361), (-0.9883, -0.4905, 4.241), (-1.139, -0.5521, 4.217), (-1.314, -0.5839, 4.302), (-1.357, -0.4142, 4.367), (-1.214, -0.4235, 4.484), (-1.172, -0.5932, 4.419), (-1.737, -0.9552, 5.111), (-1.76, -0.8649, 5.146), (-1.674, -0.8629, 5.196), (-1.651, -0.9532, 5.162), (0.2471, 0.2919, -0.03428), (0.2471, -0.2053, -0.03428), (-0.2471, -0.2053, -0.02031), (-0.2471, 0.2919, -0.02031), (0.2917, 0.2452, 0.9102), (0.2917, -0.1586, 0.9102), (-0.1115, -0.1586, 0.9135), (-0.1115, 0.2452, 0.9135), (0.1723, 0.3218, 2.198), (0.1723, -0.04876, 2.198), (-0.1977, -0.04876, 2.203), (-0.1977, 0.3218, 2.203), (-1.214, -0.5105, 4.156), (-1.26, -0.3275, 4.227), (-1.126, -0.3496, 4.372), (-1.079, -0.5327, 4.301), (0.2745, 0.1568, 3.363), (0.2745, -0.1568, 3.363), (-0.04879, -0.1581, 3.374), (-0.04879, 0.1581, 3.374), (0.4559, 0.1225, 3.957), (0.4559, -0.1225, 3.957), (0.2564, -0.1013, 4.099), (0.2814, 0.1105, 4.11), (0.5956, 0.09375, 4.231), (0.5956, -0.09375, 4.231), (0.4304, -0.09375, 4.32), (0.4304, 0.09375, 4.32), (0.7519, 0.04847, 4.83), (0.7519, -0.05234, 4.83), (0.8407, -0.05234, 4.782), (0.8407, 0.04847, 4.782), (0.7963, 0.06527, 4.806), (0.7371, -0.001935, 4.838), (0.7963, -0.06914, 4.806), (0.8555, -0.001935, 4.774), (-0.1865, -0.1263, 3.658), (-0.1865, 0.1263, 3.658), (0.0007135, 0.1487, 3.904), (-0.001589, -0.1538, 3.89)], [], [(0, 42, 132, 40), (0, 40, 150, 41), (0, 41, 151, 42), (1, 69, 113, 59), (1, 59, 116, 72), (2, 72, 116, 48), (2, 48, 115, 71), (3, 71, 115, 67), (3, 67, 114, 70), (4, 44, 149, 51), (4, 51, 131, 52), (4, 52, 152, 44), (5, 52, 131, 53), (5, 53, 130, 54), (5, 54, 152, 52), (6, 70, 114, 57), (6, 57, 113, 69), (7, 58, 129, 61), (7, 61, 151, 62), (7, 62, 133, 58), (8, 62, 151, 63), (8, 63, 136, 50), (8, 50, 133, 62), (9, 65, 151, 45), (9, 45, 152, 64), (9, 64, 135, 65), (10, 63, 151, 65), (10, 65, 135, 46), (10, 46, 136, 63), (11, 66, 152, 54), (11, 54, 130, 55), (11, 55, 134, 66), (12, 47, 135, 64), (12, 64, 152, 66), (12, 66, 134, 47), (13, 60, 131, 51), (13, 51, 149, 43), (13, 43, 150, 40), (13, 40, 132, 60), (14, 49, 134, 55), (14, 55, 130, 56), (14, 56, 129, 58), (14, 58, 133, 49), (15, 68, 132, 42), (15, 42, 151, 61), (15, 61, 129, 68), (16, 81, 129, 56), (16, 56, 130, 82), (123, 78, 17, 83), (122, 77, 16, 82), (17, 82, 130, 53), (17, 53, 131, 83), (121, 80, 19, 81), (124, 79, 18, 84), (18, 83, 131, 60), (18, 60, 132, 84), (78, 122, 82, 17), (77, 121, 81, 16), (19, 84, 132, 68), (19, 68, 129, 81), (80, 124, 84, 19), (79, 123, 83, 18), (20, 85, 137, 86), (20, 86, 138, 87), (20, 87, 134, 49), (20, 49, 133, 85), (21, 87, 138, 88), (21, 88, 139, 89), (21, 89, 135, 47), (21, 47, 134, 87), (22, 89, 139, 90), (22, 90, 140, 91), (22, 91, 136, 46), (22, 46, 135, 89), (23, 91, 140, 92), (23, 92, 137, 85), (23, 85, 133, 50), (23, 50, 136, 91), (90, 139, 142, 146), (88, 138, 143, 147), (138, 86, 148, 143), (92, 140, 141, 145), (140, 90, 146, 141), (139, 88, 147, 142), (86, 137, 144, 148), (137, 92, 145, 144), (24, 94, 150, 43), (24, 43, 149, 93), (25, 95, 151, 41), (25, 41, 150, 94), (26, 96, 152, 45), (26, 45, 151, 95), (27, 93, 149, 44), (27, 44, 152, 96), (28, 97, 125, 98), (28, 98, 126, 99), (29, 99, 126, 100), (29, 100, 127, 101), (30, 101, 127, 102), (30, 102, 128, 103), (31, 103, 128, 104), (31, 104, 125, 97), (32, 106, 126, 98), (32, 98, 125, 105), (33, 107, 127, 100), (33, 100, 126, 106), (34, 108, 128, 102), (34, 102, 127, 107), (35, 105, 125, 104), (35, 104, 128, 108), (107, 33, 37, 111), (33, 106, 110, 37), (108, 34, 38, 112), (34, 107, 111, 38), (105, 35, 39, 109), (35, 108, 112, 39), (106, 32, 36, 110), (32, 105, 109, 36), (74, 118, 122, 78), (117, 76, 80, 121), (73, 117, 121, 77), (120, 75, 79, 124), (119, 74, 78, 123), (76, 120, 124, 80), (118, 73, 77, 122), (75, 119, 123, 79), (70, 6, 73, 118), (1, 72, 120, 76), (69, 1, 76, 117), (2, 71, 119, 75), (72, 2, 75, 120), (3, 70, 118, 74), (6, 69, 117, 73), (71, 3, 74, 119), (26, 95, 101, 30), (96, 26, 30, 103), (24, 93, 97, 28), (27, 96, 103, 31), (94, 24, 28, 99), (93, 27, 31, 97), (25, 94, 99, 29), (95, 25, 29, 101)])
_uv = me_vert.uv_layers.new(name='UVMap')
_uv.uv.foreach_set('vector', [0.4532, 0.4095, 0.4864, 0.3899, 0.4756, 0.3436, 0.4402, 0.3822, 0.4532, 0.4095, 0.4402, 0.3822, 0.4067, 0.4144, 0.4334, 0.4413, 0.4532, 0.4095, 0.4334, 0.4413, 0.5004, 0.4761, 0.4864, 0.3899, 0.5138, 0.5585, 0.629, 0.5547, 0.6235, 0.4914, 0.5, 0.4932, 0.5138, 0.5585, 0.5, 0.4932, 0.3765, 0.4949, 0.3985, 0.5624, 0.5, 0.5636, 0.616, 0.5624, 0.6243, 0.4949, 0.5, 0.4955, 0.5, 0.5636, 0.5, 0.4955, 0.3757, 0.4949, 0.384, 0.5624, 0.5138, 0.5585, 0.3985, 0.5624, 0.3765, 0.4949, 0.5, 0.4932, 0.5138, 0.5585, 0.5, 0.4932, 0.6235, 0.4914, 0.629, 0.5547, 0.4532, 0.4095, 0.4334, 0.4413, 0.4067, 0.4144, 0.4402, 0.3822, 0.4532, 0.4095, 0.4402, 0.3822, 0.4756, 0.3436, 0.4864, 0.3839, 0.4532, 0.4095, 0.4864, 0.3839, 0.4992, 0.4726, 0.4334, 0.4413, 0.5371, 0.3804, 0.4864, 0.3839, 0.4756, 0.3436, 0.5528, 0.3321, 0.5371, 0.3804, 0.5528, 0.3321, 0.6373, 0.3408, 0.6013, 0.3938, 0.5371, 0.3804, 0.6013, 0.3938, 0.4992, 0.4726, 0.4864, 0.3839, 0.5, 0.5534, 0.384, 0.5547, 0.3757, 0.4914, 0.5, 0.4908, 0.5, 0.5534, 0.5, 0.4908, 0.6243, 0.4914, 0.616, 0.5547, 0.634, 0.4336, 0.6888, 0.4154, 0.6373, 0.3408, 0.5972, 0.4016, 0.634, 0.4336, 0.5972, 0.4016, 0.5004, 0.4761, 0.6494, 0.4784, 0.634, 0.4336, 0.6494, 0.4784, 0.728, 0.4891, 0.6888, 0.4154, 0.6263, 0.5022, 0.6494, 0.4784, 0.5004, 0.4761, 0.583, 0.5068, 0.6263, 0.5022, 0.583, 0.5068, 0.6407, 0.5274, 0.686, 0.517, 0.6263, 0.5022, 0.686, 0.517, 0.728, 0.4891, 0.6494, 0.4784, 0.5363, 0.4882, 0.5605, 0.502, 0.5004, 0.5372, 0.4853, 0.497, 0.5363, 0.4882, 0.4853, 0.497, 0.4992, 0.4615, 0.5709, 0.4684, 0.5363, 0.4882, 0.5709, 0.4684, 0.6282, 0.4747, 0.5605, 0.502, 0.5846, 0.5139, 0.583, 0.5321, 0.5004, 0.5372, 0.5605, 0.502, 0.5846, 0.5139, 0.5605, 0.502, 0.6282, 0.4747, 0.6296, 0.5035, 0.5846, 0.5139, 0.6296, 0.5035, 0.6407, 0.5276, 0.583, 0.5321, 0.634, 0.4336, 0.6539, 0.4784, 0.4992, 0.4726, 0.6013, 0.3938, 0.634, 0.4336, 0.6013, 0.3938, 0.6373, 0.3408, 0.6888, 0.4154, 0.634, 0.4336, 0.6888, 0.4154, 0.728, 0.4891, 0.6539, 0.4784, 0.6263, 0.5022, 0.686, 0.517, 0.6282, 0.5249, 0.5709, 0.5029, 0.6263, 0.5022, 0.5709, 0.5029, 0.4992, 0.4726, 0.6539, 0.4784, 0.6263, 0.5022, 0.6539, 0.4784, 0.728, 0.4891, 0.686, 0.517, 0.5, 0.373, 0.5, 0.335, 0.4209, 0.3436, 0.4336, 0.3822, 0.5, 0.373, 0.4336, 0.3822, 0.4369, 0.4144, 0.5, 0.4054, 0.5, 0.373, 0.5, 0.4054, 0.5631, 0.4144, 0.5664, 0.3822, 0.5, 0.373, 0.5664, 0.3822, 0.5791, 0.3436, 0.5, 0.335, 0.5, 0.4093, 0.5, 0.4814, 0.4387, 0.4891, 0.4376, 0.4154, 0.5, 0.4093, 0.4376, 0.4154, 0.4216, 0.3408, 0.5, 0.3345, 0.5, 0.4093, 0.5, 0.3345, 0.5784, 0.3408, 0.5624, 0.4154, 0.5, 0.4093, 0.5624, 0.4154, 0.5613, 0.4891, 0.5, 0.4814, 0.5371, 0.3804, 0.5528, 0.3321, 0.4756, 0.3436, 0.4864, 0.3899, 0.5371, 0.3804, 0.4864, 0.3899, 0.5004, 0.4761, 0.5972, 0.4016, 0.5371, 0.3804, 0.5972, 0.4016, 0.6373, 0.3408, 0.5528, 0.3321, 0.5, 0.2823, 0.5747, 0.2839, 0.5784, 0.3408, 0.5, 0.3345, 0.5, 0.2823, 0.5, 0.3345, 0.4216, 0.3408, 0.4253, 0.2839, 0.4012, 0.5508, 0.4937, 0.5501, 0.5508, 0.7888, 0.4768, 0.7937, 0.4073, 0.5494, 0.5, 0.5491, 0.5, 0.7823, 0.4253, 0.7839, 0.5508, 0.2888, 0.6248, 0.2839, 0.6373, 0.3408, 0.5528, 0.3321, 0.5508, 0.2888, 0.5528, 0.3321, 0.4756, 0.3436, 0.4768, 0.2937, 0.5861, 0.5494, 0.4937, 0.5501, 0.5508, 0.7888, 0.6248, 0.7839, 0.5927, 0.5508, 0.5, 0.5511, 0.5, 0.7954, 0.5747, 0.7937, 0.5, 0.2954, 0.4253, 0.2937, 0.4209, 0.3436, 0.5, 0.335, 0.5, 0.2954, 0.5, 0.335, 0.5791, 0.3436, 0.5747, 0.2937, 0.4937, 0.5501, 0.5861, 0.5494, 0.6248, 0.7839, 0.5508, 0.7888, 0.5, 0.5491, 0.5927, 0.5494, 0.5747, 0.7839, 0.5, 0.7823, 0.5508, 0.2888, 0.4768, 0.2937, 0.4756, 0.3436, 0.5528, 0.3321, 0.5508, 0.2888, 0.5528, 0.3321, 0.6373, 0.3408, 0.6248, 0.2839, 0.4937, 0.5501, 0.4012, 0.5508, 0.4768, 0.7937, 0.5508, 0.7888, 0.5, 0.5511, 0.4073, 0.5508, 0.4253, 0.7937, 0.5, 0.7954, 0.5, 0.5254, 0.55, 0.5294, 0.5469, 0.5579, 0.5, 0.5542, 0.5, 0.5254, 0.5, 0.5542, 0.4531, 0.5579, 0.45, 0.5294, 0.5, 0.5254, 0.45, 0.5294, 0.4387, 0.4891, 0.5, 0.4814, 0.5, 0.5254, 0.5, 0.4814, 0.5613, 0.4891, 0.55, 0.5294, 0.7267, 0.5412, 0.7707, 0.5294, 0.7978, 0.5579, 0.7565, 0.569, 0.7267, 0.5412, 0.7565, 0.569, 0.7152, 0.58, 0.6826, 0.5531, 0.7267, 0.5412, 0.6826, 0.5531, 0.6282, 0.5249, 0.686, 0.517, 0.7267, 0.5412, 0.686, 0.517, 0.728, 0.4891, 0.7707, 0.5294, 0.5, 0.557, 0.45, 0.5531, 0.4531, 0.58, 0.5, 0.5837, 0.5, 0.557, 0.5, 0.5837, 0.5469, 0.58, 0.55, 0.5531, 0.5, 0.557, 0.55, 0.5531, 0.5552, 0.5274, 0.5069, 0.5321, 0.5, 0.557, 0.5069, 0.5321, 0.4494, 0.5249, 0.45, 0.5531, 0.7267, 0.5412, 0.6826, 0.5531, 0.7152, 0.58, 0.7565, 0.569, 0.7267, 0.5412, 0.7565, 0.569, 0.7978, 0.5579, 0.7707, 0.5294, 0.7267, 0.5412, 0.7707, 0.5294, 0.728, 0.4891, 0.686, 0.517, 0.7267, 0.5412, 0.686, 0.517, 0.6407, 0.5274, 0.6826, 0.5531, 0.5, 0.5837, 0.4531, 0.58, 0.4738, 0.7075, 0.499, 0.7095, 0.7565, 0.569, 0.7978, 0.5579, 0.9203, 0.6956, 0.8981, 0.7016, 0.4531, 0.5579, 0.5, 0.5542, 0.499, 0.6936, 0.4738, 0.6956, 0.7565, 0.569, 0.7152, 0.58, 0.8759, 0.7075, 0.8981, 0.7016, 0.5469, 0.58, 0.5, 0.5837, 0.499, 0.7095, 0.5242, 0.7075, 0.7152, 0.58, 0.7565, 0.569, 0.8981, 0.7016, 0.8759, 0.7075, 0.5, 0.5542, 0.5469, 0.5579, 0.5242, 0.6956, 0.499, 0.6936, 0.7978, 0.5579, 0.7565, 0.569, 0.8981, 0.7016, 0.9203, 0.6956, 0.3469, 0.5, 0.3572, 0.5306, 0.4067, 0.5316, 0.3979, 0.5, 0.3469, 0.5, 0.3979, 0.5, 0.4067, 0.4684, 0.3572, 0.4694, 0.3879, 0.4632, 0.4187, 0.4897, 0.5004, 0.4761, 0.4334, 0.4413, 0.3879, 0.4632, 0.4334, 0.4413, 0.4067, 0.4144, 0.3572, 0.4368, 0.429, 0.5, 0.4187, 0.4694, 0.4992, 0.4615, 0.4853, 0.497, 0.429, 0.5, 0.4853, 0.497, 0.5004, 0.5372, 0.4187, 0.5306, 0.3879, 0.4632, 0.3572, 0.4368, 0.4067, 0.4144, 0.4334, 0.4413, 0.3879, 0.4632, 0.4334, 0.4413, 0.4992, 0.4726, 0.4187, 0.4897, 0.9162, 0.5, 0.927, 0.4738, 0.8743, 0.4748, 0.8621, 0.5, 0.9162, 0.5, 0.8621, 0.5, 0.8743, 0.5252, 0.927, 0.5262, 0.9594, 0.5877, 0.927, 0.5676, 0.8743, 0.5933, 0.9109, 0.6102, 0.9594, 0.5877, 0.9109, 0.6102, 0.9475, 0.6271, 0.9918, 0.6079, 0.002551, 0.5, -0.008246, 0.5262, -0.05247, 0.5252, -0.04027, 0.5, 0.002551, 0.5, -0.04027, 0.5, -0.05247, 0.4748, -0.008246, 0.4738, 0.9594, 0.5877, 0.9918, 0.6079, 0.9475, 0.6271, 0.9109, 0.6102, 0.9594, 0.5877, 0.9109, 0.6102, 0.8743, 0.5933, 0.927, 0.5676, 0.5, 0.6309, 0.5467, 0.6353, 0.5504, 0.5933, 0.5, 0.5877, 0.5, 0.6309, 0.5, 0.5877, 0.4496, 0.5933, 0.4533, 0.6353, 0.8667, 0.6483, 0.9049, 0.6613, 0.9475, 0.6271, 0.9109, 0.6102, 0.8667, 0.6483, 0.9109, 0.6102, 0.8743, 0.5933, 0.8286, 0.6353, 0.5, 0.6656, 0.4533, 0.6613, 0.4496, 0.6271, 0.5, 0.6328, 0.5, 0.6656, 0.5, 0.6328, 0.5504, 0.6271, 0.5467, 0.6613, 0.8667, 0.6483, 0.8286, 0.6353, 0.8743, 0.5933, 0.9109, 0.6102, 0.8667, 0.6483, 0.9109, 0.6102, 0.9475, 0.6271, 0.9049, 0.6613, 0.9049, 0.6613, 0.8667, 0.6483, 0.6648, 0.8683, 0.6874, 0.8735, 0.8667, 0.6483, 0.8286, 0.6353, 0.6422, 0.8631, 0.6648, 0.8683, 0.4533, 0.6613, 0.5, 0.6656, 0.5, 0.8752, 0.4751, 0.8735, 0.5, 0.6656, 0.5467, 0.6613, 0.5249, 0.8735, 0.5, 0.8752, 0.8286, 0.6353, 0.8667, 0.6483, 0.6648, 0.8683, 0.6422, 0.8631, 0.8667, 0.6483, 0.9049, 0.6613, 0.6874, 0.8735, 0.6648, 0.8683, 0.5467, 0.6353, 0.5, 0.6309, 0.5, 0.8614, 0.5249, 0.8631, 0.5, 0.6309, 0.4533, 0.6353, 0.4751, 0.8631, 0.5, 0.8614, 0.545, 0.728, 0.6458, 0.7275, 0.5861, 1.049, 0.4937, 1.05, 0.6458, 0.7275, 0.545, 0.728, 0.4937, 1.05, 0.5861, 1.049, 0.5, 0.7274, 0.601, 0.7275, 0.5927, 1.049, 0.5, 1.049, 0.601, 0.7284, 0.5, 0.7285, 0.5, 1.051, 0.5927, 1.051, 0.4442, 0.7284, 0.545, 0.728, 0.4937, 1.05, 0.4012, 1.051, 0.545, 0.728, 0.4442, 0.7284, 0.4012, 1.051, 0.4937, 1.05, 0.399, 0.7275, 0.5, 0.7274, 0.5, 1.049, 0.4073, 1.049, 0.5, 0.7285, 0.399, 0.7284, 0.4073, 1.051, 0.5, 1.051, 0.384, 0.5547, 0.5, 0.5534, 0.5, 0.7274, 0.399, 0.7275, 0.5138, 0.5585, 0.3985, 0.5624, 0.4442, 0.7284, 0.545, 0.728, 0.629, 0.5547, 0.5138, 0.5585, 0.545, 0.728, 0.6458, 0.7275, 0.5, 0.5636, 0.384, 0.5624, 0.399, 0.7284, 0.5, 0.7285, 0.616, 0.5624, 0.5, 0.5636, 0.5, 0.7285, 0.601, 0.7284, 0.5138, 0.5585, 0.629, 0.5547, 0.6458, 0.7275, 0.545, 0.728, 0.5, 0.5534, 0.616, 0.5547, 0.601, 0.7275, 0.5, 0.7274, 0.3985, 0.5624, 0.5138, 0.5585, 0.545, 0.728, 0.4442, 0.7284, 0.429, 0.5, 0.4187, 0.5306, -0.008246, 0.5262, 0.002551, 0.5, 0.4187, 0.4694, 0.429, 0.5, 0.002551, 0.5, -0.008246, 0.4738, 0.3469, 0.5, 0.3572, 0.4694, -0.07303, 0.4738, -0.08383, 0.5, 0.3879, 0.4632, 0.4187, 0.4897, -0.008246, 0.6079, -0.04064, 0.5877, 0.3572, 0.5306, 0.3469, 0.5, -0.08383, 0.5, -0.07303, 0.5262, 0.3572, 0.4368, 0.3879, 0.4632, -0.04064, 0.5877, -0.07303, 0.5676, 0.3879, 0.4632, 0.3572, 0.4368, -0.07303, 0.5676, -0.04064, 0.5877, 0.4187, 0.4897, 0.3879, 0.4632, -0.04064, 0.5877, -0.008246, 0.6079])
me_vert.materials.append(mat_material_004)
me_vert.use_remesh_preserve_volume = False
me_vert.use_remesh_preserve_attributes = False
me_vert.use_mirror_vertex_groups = False
me_vert.update()

# ---- objects
ob_cube_008 = bpy.data.objects.new('Cube.008', me_cube_008)
ob_cube_007 = bpy.data.objects.new('Cube.007', me_cube_007)
ob_cube_006 = bpy.data.objects.new('Cube.006', me_cube_006)
ob_cube_005 = bpy.data.objects.new('Cube.005', me_cube_005)
ob_cube_004 = bpy.data.objects.new('Cube.004', me_cube_004)
ob_cube_003 = bpy.data.objects.new('Cube.003', me_cube_003)
ob_cube_001 = bpy.data.objects.new('Cube.001', me_cube_001)
ob_cube = bpy.data.objects.new('Cube', me_cube)
ob_vert = bpy.data.objects.new('Vert', me_vert)
ob_lamp = bpy.data.objects.new('Lamp', light_lamp)
ob_camera = bpy.data.objects.new('Camera', cam_camera)

# ---- transforms, parenting, visibility, modifiers, constraints
ob_cube_008.location = (-0.9129, 0.6604, 7.244)
ob_cube_008.rotation_euler = (-0.03439, -2.826, 0.01024)
ob_cube_008.scale = (-1.363, -1.363, -1.363)
ob_cube_008.lineart.crease_threshold = 0.0
ob_cube_007.location = (-0.4878, 0.2077, 5.376)
ob_cube_007.rotation_euler = (2.63e-08, -0.6107, -8.345e-08)
ob_cube_007.scale = (1.028, 1.028, 1.028)
ob_cube_007.lineart.crease_threshold = 0.0
ob_cube_006.location = (0.8343, 0.6199, 4.535)
ob_cube_006.rotation_euler = (2.63e-08, -0.6107, -8.345e-08)
ob_cube_006.scale = (0.4384, 0.4384, 0.4384)
ob_cube_006.lineart.crease_threshold = 0.0
ob_cube_005.location = (0.07867, -0.5878, 6.204)
ob_cube_005.rotation_euler = (0.7103, -0.4884, 1.322)
ob_cube_005.scale = (-1.363, -1.363, -1.363)
ob_cube_005.lineart.crease_threshold = 0.0
ob_cube_004.location = (-0.0708, 1.631, 6.348)
ob_cube_004.rotation_euler = (-2.385e-07, 3.188, 5.56e-09)
ob_cube_004.scale = (1.597, 1.597, 1.597)
ob_cube_004.lineart.crease_threshold = 0.0
ob_cube_003.location = (-1.248, -0.5515, 4.091)
ob_cube_003.rotation_euler = (-1.394, -0.4578, 0.8385)
ob_cube_003.scale = (-0.2835, -0.2835, -0.2835)
ob_cube_003.lineart.crease_threshold = 0.0
ob_cube_001.location = (-1.863, -0.6024, 5.914)
ob_cube_001.rotation_euler = (-2.385e-07, 3.188, 5.56e-09)
ob_cube_001.scale = (1.597, 1.597, 1.597)
ob_cube_001.lineart.crease_threshold = 0.0
ob_cube.location = (1.131, 0.5713, 5.64)
ob_cube.rotation_euler = (2.63e-08, -0.6107, -8.345e-08)
ob_cube.scale = (1.335, 1.335, 1.335)
ob_cube.lineart.crease_threshold = 0.0
ob_vert.location = (0.0, 0.0, 0.0)
ob_vert.lineart.crease_threshold = 0.0
ob_lamp.location = (8.685, -5.175, 16.38)
ob_lamp.rotation_euler = (0.6503, 0.05522, 0.6667)
ob_lamp.lock_rotations_4d = False
ob_lamp.empty_display_type = 'ARROWS'
ob_lamp.color = (0.0, 0.0, 0.0, 0.0)
ob_lamp.lineart.crease_threshold = 0.0
ob_camera.location = (0.1393, -15.18, 11.88)
ob_camera.rotation_euler = (1.135, -0.0, 0.0)
ob_camera.lock_rotations_4d = False
ob_camera.empty_display_type = 'ARROWS'
ob_camera.color = (0.0, 0.0, 0.0, 0.0)
ob_camera.display_type = 'WIRE'
ob_camera.lineart.crease_threshold = 0.0

# ---- collection membership
col_collection_1.objects.link(ob_cube_008)
col_collection_1.objects.link(ob_cube_007)
col_collection_1.objects.link(ob_cube_006)
col_collection_1.objects.link(ob_cube_005)
col_collection_1.objects.link(ob_cube_004)
col_collection_1.objects.link(ob_cube_003)
col_collection_1.objects.link(ob_cube_001)
col_collection_1.objects.link(ob_cube)
col_collection_1.objects.link(ob_vert)
col_collection_1.objects.link(ob_lamp)
col_collection_1.objects.link(ob_camera)

# ---- scene / render settings (as saved in the file)
scene.camera = ob_camera
scene.frame_start = 1; scene.frame_end = 250; scene.frame_set(33)
scene.render.engine = 'CYCLES'
scene.render.image_settings.color_depth = '16'
scene.render.dither_intensity = 0.5
scene.cycles.use_denoising = False
scene.cycles.samples = 128
scene.cycles.sampling_pattern = 'TABULATED_SOBOL'
scene.cycles.light_sampling_threshold = 0.0
scene.cycles.use_adaptive_sampling = False
scene.cycles.use_light_tree = False
scene.cycles.sample_clamp_indirect = 0.0
scene.view_settings.view_transform = 'Standard'
bpy.context.view_layer.update()
